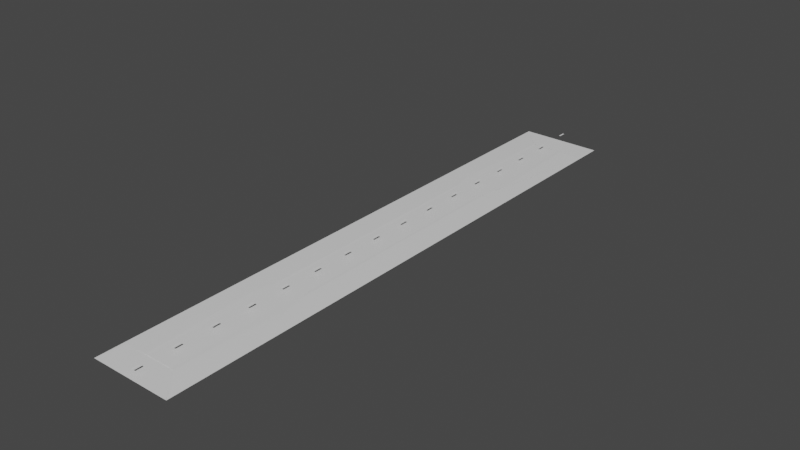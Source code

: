 # Source: Road.blend  (saved by Blender 2.82.7; exported with 4.5.12 LTS)
import bpy
from mathutils import Matrix  # noqa: F401  (used for matrix-valued properties, if any)

bpy.ops.wm.read_factory_settings(use_empty=True)
scene = bpy.context.scene
scene.name = 'Scene'

# ---- collections
col_collection = bpy.data.collections.new('Collection'); scene.collection.children.link(col_collection)

# ---- materials (node trees are filled in below, after node groups)
mat_material = bpy.data.materials.new('Material')
mat_material.alpha_threshold = 0.0
mat_material.use_transparent_shadow = False
mat_material.line_color = (0.0, 0.0, 0.0, 1.0)

# ---- material node trees
mat_material.use_nodes = True; mat_material.node_tree.nodes.clear()
_N = mat_material.node_tree.nodes; _L = mat_material.node_tree.links
n0 = _N.new('ShaderNodeOutputMaterial'); n0.name = 'Material Output'; n0.location = (300, 300)
n1 = _N.new('ShaderNodeBsdfPrincipled'); n1.name = 'Principled BSDF'; n1.location = (10, 300)
n1.distribution = 'GGX'
n1.subsurface_method = 'BURLEY'
n1.inputs[2].default_value = 0.4
n1.inputs[3].default_value = 1.45
n1.inputs[27].default_value = (0.0, 0.0, 0.0, 1.0)
n1.inputs[28].default_value = 1.0
_L.new(n1.outputs[0], n0.inputs[0])
n0.is_active_output = True

# ---- world
world_world = bpy.data.worlds.new('World'); scene.world = world_world
world_world.use_nodes = True; world_world.node_tree.nodes.clear()
_N = world_world.node_tree.nodes; _L = world_world.node_tree.links
n0 = _N.new('ShaderNodeOutputWorld'); n0.name = 'World Output'; n0.location = (300, 300)
n1 = _N.new('ShaderNodeBackground'); n1.name = 'Background'; n1.location = (10, 300)
n1.inputs[0].default_value = (0.05088, 0.05088, 0.05088, 1.0)
_L.new(n1.outputs[0], n0.inputs[0])
n0.is_active_output = True
world_world.color = (0.05088, 0.05088, 0.05088)
world_world.use_sun_shadow = False
world_world.sun_shadow_jitter_overblur = 0.0

# ---- meshes
me_cube = bpy.data.meshes.new('Cube')
me_cube.from_pydata([(1.0, 1.0, 1.0), (1.0, 1.0, -1.0), (1.0, -1.0, 1.0), (1.0, -1.0, -1.0), (-1.0, 1.0, 1.0), (-1.0, 1.0, -1.0), (-1.0, -1.0, 1.0), (-1.0, -1.0, -1.0), (-1.0, 0.9048, -1.0), (-1.0, 0.8095, -1.0), (-1.0, 0.7143, -1.0), (-1.0, 0.619, -1.0), (-1.0, 0.5238, -1.0), (-1.0, 0.4286, -1.0), (-1.0, 0.3333, -1.0), (-1.0, 0.2381, -1.0), (-1.0, 0.1429, -1.0), (-1.0, 0.04762, -1.0), (-1.0, -0.04762, -1.0), (-1.0, -0.1429, -1.0), (-1.0, -0.2381, -1.0), (-1.0, -0.3333, -1.0), (-1.0, -0.4286, -1.0), (-1.0, -0.5238, -1.0), (-1.0, -0.619, -1.0), (-1.0, -0.7143, -1.0), (-1.0, -0.8095, -1.0), (-1.0, -0.9048, -1.0), (1.0, 0.9048, 1.0), (1.0, 0.8095, 1.0), (1.0, 0.7143, 1.0), (1.0, 0.619, 1.0), (1.0, 0.5238, 1.0), (1.0, 0.4286, 1.0), (1.0, 0.3333, 1.0), (1.0, 0.2381, 1.0), (1.0, 0.1429, 1.0), (1.0, 0.04762, 1.0), (1.0, -0.04762, 1.0), (1.0, -0.1429, 1.0), (1.0, -0.2381, 1.0), (1.0, -0.3333, 1.0), (1.0, -0.4286, 1.0), (1.0, -0.5238, 1.0), (1.0, -0.619, 1.0), (1.0, -0.7143, 1.0), (1.0, -0.8095, 1.0), (1.0, -0.9048, 1.0), (-1.0, -0.9048, 1.0), (-1.0, -0.8095, 1.0), (-1.0, -0.7143, 1.0), (-1.0, -0.619, 1.0), (-1.0, -0.5238, 1.0), (-1.0, -0.4286, 1.0), (-1.0, -0.3333, 1.0), (-1.0, -0.2381, 1.0), (-1.0, -0.1429, 1.0), (-1.0, -0.04762, 1.0), (-1.0, 0.04762, 1.0), (-1.0, 0.1429, 1.0), (-1.0, 0.2381, 1.0), (-1.0, 0.3333, 1.0), (-1.0, 0.4286, 1.0), (-1.0, 0.5238, 1.0), (-1.0, 0.619, 1.0), (-1.0, 0.7143, 1.0), (-1.0, 0.8095, 1.0), (-1.0, 0.9048, 1.0), (1.0, -0.9048, -1.0), (1.0, -0.8095, -1.0), (1.0, -0.7143, -1.0), (1.0, -0.619, -1.0), (1.0, -0.5238, -1.0), (1.0, -0.4286, -1.0), (1.0, -0.3333, -1.0), (1.0, -0.2381, -1.0), (1.0, -0.1429, -1.0), (1.0, -0.04762, -1.0), (1.0, 0.04762, -1.0), (1.0, 0.1429, -1.0), (1.0, 0.2381, -1.0), (1.0, 0.3333, -1.0), (1.0, 0.4286, -1.0), (1.0, 0.5238, -1.0), (1.0, 0.619, -1.0), (1.0, 0.7143, -1.0), (1.0, 0.8095, -1.0), (1.0, 0.9048, -1.0), (0.3333, 1.0, -1.0), (-0.3333, 1.0, -1.0), (0.3333, -1.0, 1.0), (-0.3333, -1.0, 1.0), (-0.3333, -1.0, -1.0), (0.3333, -1.0, -1.0), (-0.3333, 1.0, 1.0), (0.3333, 1.0, 1.0), (-0.3333, 0.9048, 1.0), (0.3333, 0.9048, 1.0), (-0.3333, 0.8095, 1.0), (0.3333, 0.8095, 1.0), (-0.3333, 0.7143, 1.0), (0.3333, 0.7143, 1.0), (-0.3333, 0.619, 1.0), (0.3333, 0.619, 1.0), (-0.3333, 0.5238, 1.0), (0.3333, 0.5238, 1.0), (-0.3333, 0.4286, 1.0), (0.3333, 0.4286, 1.0), (-0.3333, 0.3333, 1.0), (0.3333, 0.3333, 1.0), (-0.3333, 0.2381, 1.0), (0.3333, 0.2381, 1.0), (-0.3333, 0.1429, 1.0), (0.3333, 0.1429, 1.0), (-0.3333, 0.04762, 1.0), (0.3333, 0.04762, 1.0), (-0.3333, -0.04762, 1.0), (0.3333, -0.04762, 1.0), (-0.3333, -0.1429, 1.0), (0.3333, -0.1429, 1.0), (-0.3333, -0.2381, 1.0), (0.3333, -0.2381, 1.0), (-0.3333, -0.3333, 1.0), (0.3333, -0.3333, 1.0), (-0.3333, -0.4286, 1.0), (0.3333, -0.4286, 1.0), (-0.3333, -0.5238, 1.0), (0.3333, -0.5238, 1.0), (-0.3333, -0.619, 1.0), (0.3333, -0.619, 1.0), (-0.3333, -0.7143, 1.0), (0.3333, -0.7143, 1.0), (-0.3333, -0.8095, 1.0), (0.3333, -0.8095, 1.0), (-0.3333, -0.9048, 1.0), (0.3333, -0.9048, 1.0)], [], [(134, 48, 6, 91), (92, 91, 6, 7), (8, 67, 4, 5), (68, 47, 2, 3), (88, 95, 0, 1), (1, 0, 28, 87), (87, 28, 29, 86), (86, 29, 30, 85), (85, 30, 31, 84), (84, 31, 32, 83), (83, 32, 33, 82), (82, 33, 34, 81), (81, 34, 35, 80), (80, 35, 36, 79), (79, 36, 37, 78), (78, 37, 38, 77), (77, 38, 39, 76), (76, 39, 40, 75), (75, 40, 41, 74), (74, 41, 42, 73), (73, 42, 43, 72), (72, 43, 44, 71), (71, 44, 45, 70), (70, 45, 46, 69), (69, 46, 47, 68), (7, 6, 48, 27), (27, 48, 49, 26), (26, 49, 50, 25), (25, 50, 51, 24), (24, 51, 52, 23), (23, 52, 53, 22), (22, 53, 54, 21), (21, 54, 55, 20), (20, 55, 56, 19), (19, 56, 57, 18), (18, 57, 58, 17), (17, 58, 59, 16), (16, 59, 60, 15), (15, 60, 61, 14), (14, 61, 62, 13), (13, 62, 63, 12), (12, 63, 64, 11), (11, 64, 65, 10), (10, 65, 66, 9), (9, 66, 67, 8), (94, 4, 67, 96), (96, 67, 66, 98), (98, 66, 65, 100), (100, 65, 64, 102), (102, 64, 63, 104), (104, 63, 62, 106), (106, 62, 61, 108), (108, 61, 60, 110), (110, 60, 59, 112), (112, 59, 58, 114), (114, 58, 57, 116), (116, 57, 56, 118), (118, 56, 55, 120), (120, 55, 54, 122), (122, 54, 53, 124), (124, 53, 52, 126), (126, 52, 51, 128), (128, 51, 50, 130), (130, 50, 49, 132), (132, 49, 48, 134), (46, 133, 135, 47), (133, 132, 134, 135), (45, 131, 133, 46), (131, 130, 132, 133), (44, 129, 131, 45), (129, 128, 130, 131), (43, 127, 129, 44), (127, 126, 128, 129), (42, 125, 127, 43), (125, 124, 126, 127), (41, 123, 125, 42), (123, 122, 124, 125), (40, 121, 123, 41), (121, 120, 122, 123), (39, 119, 121, 40), (119, 118, 120, 121), (38, 117, 119, 39), (117, 116, 118, 119), (37, 115, 117, 38), (115, 114, 116, 117), (36, 113, 115, 37), (113, 112, 114, 115), (35, 111, 113, 36), (111, 110, 112, 113), (34, 109, 111, 35), (109, 108, 110, 111), (33, 107, 109, 34), (107, 106, 108, 109), (32, 105, 107, 33), (105, 104, 106, 107), (31, 103, 105, 32), (103, 102, 104, 105), (30, 101, 103, 31), (101, 100, 102, 103), (29, 99, 101, 30), (99, 98, 100, 101), (28, 97, 99, 29), (97, 96, 98, 99), (0, 95, 97, 28), (95, 94, 96, 97), (5, 4, 94, 89), (89, 94, 95, 88), (3, 2, 90, 93), (93, 90, 91, 92), (47, 135, 90, 2), (135, 134, 91, 90)])
_uv = me_cube.uv_layers.new(name='UVMap')
_uv.uv.foreach_set('vector', [0.7917, 0.7381, 0.875, 0.7381, 0.875, 0.75, 0.7917, 0.75, 0.375, 0.9167, 0.625, 0.9167, 0.625, 1.0, 0.375, 1.0, 0.375, 0.2381, 0.625, 0.2381, 0.625, 0.25, 0.375, 0.25, 0.375, 0.7381, 0.625, 0.7381, 0.625, 0.75, 0.375, 0.75, 0.375, 0.4167, 0.625, 0.4167, 0.625, 0.5, 0.375, 0.5, 0.375, 0.5, 0.625, 0.5, 0.625, 0.5119, 0.375, 0.5119, 0.375, 0.5119, 0.625, 0.5119, 0.625, 0.5238, 0.375, 0.5238, 0.375, 0.5238, 0.625, 0.5238, 0.625, 0.5357, 0.375, 0.5357, 0.375, 0.5357, 0.625, 0.5357, 0.625, 0.5476, 0.375, 0.5476, 0.375, 0.5476, 0.625, 0.5476, 0.625, 0.5595, 0.375, 0.5595, 0.375, 0.5595, 0.625, 0.5595, 0.625, 0.5714, 0.375, 0.5714, 0.375, 0.5714, 0.625, 0.5714, 0.625, 0.5833, 0.375, 0.5833, 0.375, 0.5833, 0.625, 0.5833, 0.625, 0.5952, 0.375, 0.5952, 0.375, 0.5952, 0.625, 0.5952, 0.625, 0.6071, 0.375, 0.6071, 0.375, 0.6071, 0.625, 0.6071, 0.625, 0.619, 0.375, 0.619, 0.375, 0.619, 0.625, 0.619, 0.625, 0.631, 0.375, 0.631, 0.375, 0.631, 0.625, 0.631, 0.625, 0.6429, 0.375, 0.6429, 0.375, 0.6429, 0.625, 0.6429, 0.625, 0.6548, 0.375, 0.6548, 0.375, 0.6548, 0.625, 0.6548, 0.625, 0.6667, 0.375, 0.6667, 0.375, 0.6667, 0.625, 0.6667, 0.625, 0.6786, 0.375, 0.6786, 0.375, 0.6786, 0.625, 0.6786, 0.625, 0.6905, 0.375, 0.6905, 0.375, 0.6905, 0.625, 0.6905, 0.625, 0.7024, 0.375, 0.7024, 0.375, 0.7024, 0.625, 0.7024, 0.625, 0.7143, 0.375, 0.7143, 0.375, 0.7143, 0.625, 0.7143, 0.625, 0.7262, 0.375, 0.7262, 0.375, 0.7262, 0.625, 0.7262, 0.625, 0.7381, 0.375, 0.7381, 0.375, 0.0, 0.625, 0.0, 0.625, 0.0119, 0.375, 0.0119, 0.375, 0.0119, 0.625, 0.0119, 0.625, 0.02381, 0.375, 0.02381, 0.375, 0.02381, 0.625, 0.02381, 0.625, 0.03571, 0.375, 0.03571, 0.375, 0.03571, 0.625, 0.03571, 0.625, 0.04762, 0.375, 0.04762, 0.375, 0.04762, 0.625, 0.04762, 0.625, 0.05952, 0.375, 0.05952, 0.375, 0.05952, 0.625, 0.05952, 0.625, 0.07143, 0.375, 0.07143, 0.375, 0.07143, 0.625, 0.07143, 0.625, 0.08333, 0.375, 0.08333, 0.375, 0.08333, 0.625, 0.08333, 0.625, 0.09524, 0.375, 0.09524, 0.375, 0.09524, 0.625, 0.09524, 0.625, 0.1071, 0.375, 0.1071, 0.375, 0.1071, 0.625, 0.1071, 0.625, 0.119, 0.375, 0.119, 0.375, 0.119, 0.625, 0.119, 0.625, 0.131, 0.375, 0.131, 0.375, 0.131, 0.625, 0.131, 0.625, 0.1429, 0.375, 0.1429, 0.375, 0.1429, 0.625, 0.1429, 0.625, 0.1548, 0.375, 0.1548, 0.375, 0.1548, 0.625, 0.1548, 0.625, 0.1667, 0.375, 0.1667, 0.375, 0.1667, 0.625, 0.1667, 0.625, 0.1786, 0.375, 0.1786, 0.375, 0.1786, 0.625, 0.1786, 0.625, 0.1905, 0.375, 0.1905, 0.375, 0.1905, 0.625, 0.1905, 0.625, 0.2024, 0.375, 0.2024, 0.375, 0.2024, 0.625, 0.2024, 0.625, 0.2143, 0.375, 0.2143, 0.375, 0.2143, 0.625, 0.2143, 0.625, 0.2262, 0.375, 0.2262, 0.375, 0.2262, 0.625, 0.2262, 0.625, 0.2381, 0.375, 0.2381, 0.7917, 0.5, 0.875, 0.5, 0.875, 0.5119, 0.7917, 0.5119, 0.7917, 0.5119, 0.875, 0.5119, 0.875, 0.5238, 0.7917, 0.5238, 0.7917, 0.5238, 0.875, 0.5238, 0.875, 0.5357, 0.7917, 0.5357, 0.7917, 0.5357, 0.875, 0.5357, 0.875, 0.5476, 0.7917, 0.5476, 0.7917, 0.5476, 0.875, 0.5476, 0.875, 0.5595, 0.7917, 0.5595, 0.7917, 0.5595, 0.875, 0.5595, 0.875, 0.5714, 0.7917, 0.5714, 0.7917, 0.5714, 0.875, 0.5714, 0.875, 0.5833, 0.7917, 0.5833, 0.7917, 0.5833, 0.875, 0.5833, 0.875, 0.5952, 0.7917, 0.5952, 0.7917, 0.5952, 0.875, 0.5952, 0.875, 0.6071, 0.7917, 0.6071, 0.7917, 0.6071, 0.875, 0.6071, 0.875, 0.619, 0.7917, 0.619, 0.7917, 0.619, 0.875, 0.619, 0.875, 0.631, 0.7917, 0.631, 0.7917, 0.631, 0.875, 0.631, 0.875, 0.6429, 0.7917, 0.6429, 0.7917, 0.6429, 0.875, 0.6429, 0.875, 0.6548, 0.7917, 0.6548, 0.7917, 0.6548, 0.875, 0.6548, 0.875, 0.6667, 0.7917, 0.6667, 0.7917, 0.6667, 0.875, 0.6667, 0.875, 0.6786, 0.7917, 0.6786, 0.7917, 0.6786, 0.875, 0.6786, 0.875, 0.6905, 0.7917, 0.6905, 0.7917, 0.6905, 0.875, 0.6905, 0.875, 0.7024, 0.7917, 0.7024, 0.7917, 0.7024, 0.875, 0.7024, 0.875, 0.7143, 0.7917, 0.7143, 0.7917, 0.7143, 0.875, 0.7143, 0.875, 0.7262, 0.7917, 0.7262, 0.7917, 0.7262, 0.875, 0.7262, 0.875, 0.7381, 0.7917, 0.7381, 0.625, 0.7262, 0.7083, 0.7262, 0.7083, 0.7381, 0.625, 0.7381, 0.7083, 0.7262, 0.7917, 0.7262, 0.7917, 0.7381, 0.7083, 0.7381, 0.625, 0.7143, 0.7083, 0.7143, 0.7083, 0.7262, 0.625, 0.7262, 0.7083, 0.7143, 0.7917, 0.7143, 0.7917, 0.7262, 0.7083, 0.7262, 0.625, 0.7024, 0.7083, 0.7024, 0.7083, 0.7143, 0.625, 0.7143, 0.7083, 0.7024, 0.7917, 0.7024, 0.7917, 0.7143, 0.7083, 0.7143, 0.625, 0.6905, 0.7083, 0.6905, 0.7083, 0.7024, 0.625, 0.7024, 0.7083, 0.6905, 0.7917, 0.6905, 0.7917, 0.7024, 0.7083, 0.7024, 0.625, 0.6786, 0.7083, 0.6786, 0.7083, 0.6905, 0.625, 0.6905, 0.7083, 0.6786, 0.7917, 0.6786, 0.7917, 0.6905, 0.7083, 0.6905, 0.625, 0.6667, 0.7083, 0.6667, 0.7083, 0.6786, 0.625, 0.6786, 0.7083, 0.6667, 0.7917, 0.6667, 0.7917, 0.6786, 0.7083, 0.6786, 0.625, 0.6548, 0.7083, 0.6548, 0.7083, 0.6667, 0.625, 0.6667, 0.7083, 0.6548, 0.7917, 0.6548, 0.7917, 0.6667, 0.7083, 0.6667, 0.625, 0.6429, 0.7083, 0.6429, 0.7083, 0.6548, 0.625, 0.6548, 0.7083, 0.6429, 0.7917, 0.6429, 0.7917, 0.6548, 0.7083, 0.6548, 0.625, 0.631, 0.7083, 0.631, 0.7083, 0.6429, 0.625, 0.6429, 0.7083, 0.631, 0.7917, 0.631, 0.7917, 0.6429, 0.7083, 0.6429, 0.625, 0.619, 0.7083, 0.619, 0.7083, 0.631, 0.625, 0.631, 0.7083, 0.619, 0.7917, 0.619, 0.7917, 0.631, 0.7083, 0.631, 0.625, 0.6071, 0.7083, 0.6071, 0.7083, 0.619, 0.625, 0.619, 0.7083, 0.6071, 0.7917, 0.6071, 0.7917, 0.619, 0.7083, 0.619, 0.625, 0.5952, 0.7083, 0.5952, 0.7083, 0.6071, 0.625, 0.6071, 0.7083, 0.5952, 0.7917, 0.5952, 0.7917, 0.6071, 0.7083, 0.6071, 0.625, 0.5833, 0.7083, 0.5833, 0.7083, 0.5952, 0.625, 0.5952, 0.7083, 0.5833, 0.7917, 0.5833, 0.7917, 0.5952, 0.7083, 0.5952, 0.625, 0.5714, 0.7083, 0.5714, 0.7083, 0.5833, 0.625, 0.5833, 0.7083, 0.5714, 0.7917, 0.5714, 0.7917, 0.5833, 0.7083, 0.5833, 0.625, 0.5595, 0.7083, 0.5595, 0.7083, 0.5714, 0.625, 0.5714, 0.7083, 0.5595, 0.7917, 0.5595, 0.7917, 0.5714, 0.7083, 0.5714, 0.625, 0.5476, 0.7083, 0.5476, 0.7083, 0.5595, 0.625, 0.5595, 0.7083, 0.5476, 0.7917, 0.5476, 0.7917, 0.5595, 0.7083, 0.5595, 0.625, 0.5357, 0.7083, 0.5357, 0.7083, 0.5476, 0.625, 0.5476, 0.7083, 0.5357, 0.7917, 0.5357, 0.7917, 0.5476, 0.7083, 0.5476, 0.625, 0.5238, 0.7083, 0.5238, 0.7083, 0.5357, 0.625, 0.5357, 0.7083, 0.5238, 0.7917, 0.5238, 0.7917, 0.5357, 0.7083, 0.5357, 0.625, 0.5119, 0.7083, 0.5119, 0.7083, 0.5238, 0.625, 0.5238, 0.7083, 0.5119, 0.7917, 0.5119, 0.7917, 0.5238, 0.7083, 0.5238, 0.625, 0.5, 0.7083, 0.5, 0.7083, 0.5119, 0.625, 0.5119, 0.7083, 0.5, 0.7917, 0.5, 0.7917, 0.5119, 0.7083, 0.5119, 0.375, 0.25, 0.625, 0.25, 0.625, 0.3333, 0.375, 0.3333, 0.375, 0.3333, 0.625, 0.3333, 0.625, 0.4167, 0.375, 0.4167, 0.375, 0.75, 0.625, 0.75, 0.625, 0.8333, 0.375, 0.8333, 0.375, 0.8333, 0.625, 0.8333, 0.625, 0.9167, 0.375, 0.9167, 0.625, 0.7381, 0.7083, 0.7381, 0.7083, 0.75, 0.625, 0.75, 0.7083, 0.7381, 0.7917, 0.7381, 0.7917, 0.75, 0.7083, 0.75])
me_cube.materials.append(mat_material)
me_cube.use_remesh_preserve_volume = False
me_cube.use_remesh_preserve_attributes = False
me_cube.use_mirror_vertex_groups = False
me_cube.update()
me_plane = bpy.data.meshes.new('Plane')
me_plane.from_pydata([(-1.0, -1.0, 0.0), (1.0, -1.0, 0.0), (-1.0, 1.0, 0.0), (1.0, 1.0, 0.0)], [], [(0, 1, 3, 2)])
_uv = me_plane.uv_layers.new(name='UVMap')
_uv.uv.foreach_set('vector', [0.0, 0.0, 1.0, 0.0, 1.0, 1.0, 0.0, 1.0])
me_plane.use_remesh_fix_poles = True
me_plane.use_remesh_preserve_attributes = False
me_plane.use_mirror_vertex_groups = False
me_plane.update()

# ---- objects
ob_tarmac = bpy.data.objects.new('Tarmac', me_cube)
ob_divider = bpy.data.objects.new('Divider', me_plane)

# ---- transforms, parenting, visibility, modifiers, constraints
ob_tarmac.location = (0.0, 0.0, 0.0)
ob_tarmac.scale = (10.88, 75.75, 0.07876)
ob_tarmac.lock_rotations_4d = False
ob_tarmac.empty_display_type = 'ARROWS'
ob_tarmac.lineart.crease_threshold = 0.0
_vg = ob_tarmac.vertex_groups.new(name='Top')
_vg.add([0, 2, 4, 6, 28, 29, 30, 31, 32, 33, 34, 35, 36, 37, 38, 39, 40, 41, 42, 43, 44, 45, 46, 47, 48, 49, 50, 51, 52, 53, 54, 55, 56, 57, 58, 59, 60, 61, 62, 63, 64, 65, 66, 67, 90, 91, 94, 95, 96, 97, 98, 99, 100, 101, 102, 103, 104, 105, 106, 107, 108, 109, 110, 111, 112, 113, 114, 115, 116, 117, 118, 119, 120, 121, 122, 123, 124, 125, 126, 127, 128, 129, 130, 131, 132, 133, 134, 135], 1.0, 'REPLACE')
_m = ob_tarmac.modifiers.new('Displace', 'DISPLACE')
_m.vertex_group = 'Top'
_m.strength = -1.7
_m = ob_tarmac.modifiers.new('Displace.001', 'DISPLACE')
_m.strength = -35.2
_m.direction = 'Z'
ob_divider.location = (-0.06983, -74.0, 0.2142)
ob_divider.scale = (0.2038, 1.0, 1.0)
ob_divider.lineart.crease_threshold = 0.0
_m = ob_divider.modifiers.new('Array', 'ARRAY')
_m.count = 16
_m.constant_offset_displace = (0.0, 0.0, 0.0)
_m.relative_offset_displace = (0.0, 5.0, 0.0)

# ---- collection membership
col_collection.objects.link(ob_tarmac)
col_collection.objects.link(ob_divider)

# ---- scene / render settings (as saved in the file)
scene.frame_start = 1; scene.frame_end = 250; scene.frame_set(1)
scene.render.engine = 'BLENDER_EEVEE_NEXT'
scene.cycles.use_denoising = False
scene.cycles.samples = 128
scene.cycles.sampling_pattern = 'TABULATED_SOBOL'
scene.cycles.use_adaptive_sampling = False
scene.cycles.use_light_tree = False
scene.view_settings.view_transform = 'Filmic'
bpy.context.view_layer.update()

# ---- added for rendering (the .blend has no active camera and no usable light): camera, sun
cam_auto = bpy.data.cameras.new('AutoCamera')
cam_auto.lens = 50.0
cam_auto.sensor_width = 36.0
cam_auto.clip_end = 2646.96
ob_auto_camera = bpy.data.objects.new('AutoCamera', cam_auto)
scene.collection.objects.link(ob_auto_camera)
ob_auto_camera.location = (151.203, -176.856, 120.661)
ob_auto_camera.rotation_euler = (1.09748, -7.21219e-08, 0.694738)
scene.camera = ob_auto_camera
light_auto_sun = bpy.data.lights.new('AutoSun', 'SUN')
light_auto_sun.energy = 3.0
light_auto_sun.angle = 0.0523599
ob_auto_sun = bpy.data.objects.new('AutoSun', light_auto_sun)
scene.collection.objects.link(ob_auto_sun)
ob_auto_sun.rotation_euler = (0.872665, 0.174533, 0.523599)
bpy.context.view_layer.update()

